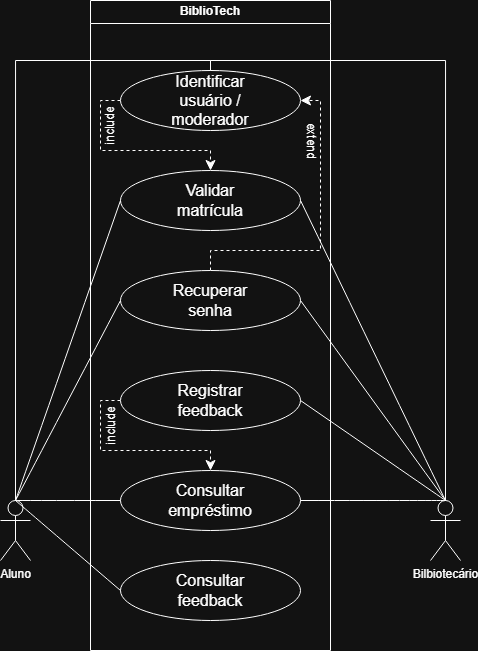

The diagram above was exported from draw.io. Its source (the exported page's mxGraphModel, read from the mxfile embedded in the PNG):
<mxGraphModel dx="656" dy="738" grid="1" gridSize="10" guides="1" tooltips="1" connect="1" arrows="1" fold="1" page="1" pageScale="1" pageWidth="827" pageHeight="1169" math="0" shadow="0">
  <root>
    <mxCell id="0" />
    <mxCell id="1" parent="0" />
    <mxCell id="TtuuMlwH4zMWV_Av9V_5-1" parent="1" style="shape=umlActor;verticalLabelPosition=bottom;verticalAlign=top;html=1;outlineConnect=0;" value="Aluno" vertex="1">
      <mxGeometry height="60" width="30" x="130" y="610" as="geometry" />
    </mxCell>
    <mxCell id="TtuuMlwH4zMWV_Av9V_5-2" parent="1" style="shape=umlActor;verticalLabelPosition=bottom;verticalAlign=top;html=1;outlineConnect=0;" value="Bilbiotecário" vertex="1">
      <mxGeometry height="60" width="30" x="560" y="610" as="geometry" />
    </mxCell>
    <mxCell id="TtuuMlwH4zMWV_Av9V_5-4" parent="1" style="swimlane;whiteSpace=wrap;html=1;startSize=23;" value="BiblioTech" vertex="1">
      <mxGeometry height="650" width="240" x="220" y="110" as="geometry" />
    </mxCell>
    <mxCell id="TtuuMlwH4zMWV_Av9V_5-38" edge="1" parent="TtuuMlwH4zMWV_Av9V_5-4" source="TtuuMlwH4zMWV_Av9V_5-6" style="edgeStyle=orthogonalEdgeStyle;rounded=0;orthogonalLoop=1;jettySize=auto;html=1;entryX=0.5;entryY=0;entryDx=0;entryDy=0;fontSize=12;startSize=8;endSize=8;exitX=0;exitY=0.5;exitDx=0;exitDy=0;dashed=1;" target="TtuuMlwH4zMWV_Av9V_5-11">
      <mxGeometry relative="1" as="geometry" />
    </mxCell>
    <mxCell id="TtuuMlwH4zMWV_Av9V_5-6" parent="TtuuMlwH4zMWV_Av9V_5-4" style="ellipse;whiteSpace=wrap;html=1;" value="" vertex="1">
      <mxGeometry height="60" width="180" x="30" y="70" as="geometry" />
    </mxCell>
    <mxCell id="TtuuMlwH4zMWV_Av9V_5-7" parent="TtuuMlwH4zMWV_Av9V_5-4" style="text;html=1;whiteSpace=wrap;strokeColor=none;fillColor=none;align=center;verticalAlign=middle;rounded=0;fontSize=16;" value="Identificar usuário / moderador" vertex="1">
      <mxGeometry height="30" width="60" x="90" y="85" as="geometry" />
    </mxCell>
    <mxCell id="TtuuMlwH4zMWV_Av9V_5-11" parent="TtuuMlwH4zMWV_Av9V_5-4" style="ellipse;whiteSpace=wrap;html=1;" value="" vertex="1">
      <mxGeometry height="60" width="180" x="30" y="170" as="geometry" />
    </mxCell>
    <mxCell id="TtuuMlwH4zMWV_Av9V_5-12" parent="TtuuMlwH4zMWV_Av9V_5-4" style="text;html=1;whiteSpace=wrap;strokeColor=none;fillColor=none;align=center;verticalAlign=middle;rounded=0;fontSize=16;" value="Validar matrícula" vertex="1">
      <mxGeometry height="30" width="60" x="90" y="185" as="geometry" />
    </mxCell>
    <mxCell id="TtuuMlwH4zMWV_Av9V_5-39" edge="1" parent="TtuuMlwH4zMWV_Av9V_5-4" source="TtuuMlwH4zMWV_Av9V_5-13" style="edgeStyle=orthogonalEdgeStyle;rounded=0;orthogonalLoop=1;jettySize=auto;html=1;entryX=1;entryY=0.5;entryDx=0;entryDy=0;fontSize=12;startSize=8;endSize=8;exitX=0.5;exitY=0;exitDx=0;exitDy=0;dashed=1;" target="TtuuMlwH4zMWV_Av9V_5-6">
      <mxGeometry relative="1" as="geometry">
        <Array as="points">
          <mxPoint x="120" y="250" />
          <mxPoint x="230" y="250" />
          <mxPoint x="230" y="100" />
        </Array>
      </mxGeometry>
    </mxCell>
    <mxCell id="TtuuMlwH4zMWV_Av9V_5-13" parent="TtuuMlwH4zMWV_Av9V_5-4" style="ellipse;whiteSpace=wrap;html=1;" value="" vertex="1">
      <mxGeometry height="60" width="180" x="30" y="270" as="geometry" />
    </mxCell>
    <mxCell id="TtuuMlwH4zMWV_Av9V_5-14" parent="TtuuMlwH4zMWV_Av9V_5-4" style="text;html=1;whiteSpace=wrap;strokeColor=none;fillColor=none;align=center;verticalAlign=middle;rounded=0;fontSize=16;" value="Recuperar senha" vertex="1">
      <mxGeometry height="30" width="60" x="90" y="285" as="geometry" />
    </mxCell>
    <mxCell id="TtuuMlwH4zMWV_Av9V_5-40" edge="1" parent="TtuuMlwH4zMWV_Av9V_5-4" source="TtuuMlwH4zMWV_Av9V_5-15" style="edgeStyle=orthogonalEdgeStyle;rounded=0;orthogonalLoop=1;jettySize=auto;html=1;entryX=0.5;entryY=0;entryDx=0;entryDy=0;fontSize=12;startSize=8;endSize=8;dashed=1;exitX=0;exitY=0.5;exitDx=0;exitDy=0;" target="TtuuMlwH4zMWV_Av9V_5-17">
      <mxGeometry relative="1" as="geometry" />
    </mxCell>
    <mxCell id="TtuuMlwH4zMWV_Av9V_5-45" connectable="0" parent="TtuuMlwH4zMWV_Av9V_5-40" style="edgeLabel;html=1;align=center;verticalAlign=middle;resizable=0;points=[];fontSize=12;rotation=-90;" value="include" vertex="1">
      <mxGeometry relative="1" x="0.0723" y="8" as="geometry">
        <mxPoint x="-26" y="-15" as="offset" />
      </mxGeometry>
    </mxCell>
    <mxCell id="TtuuMlwH4zMWV_Av9V_5-15" parent="TtuuMlwH4zMWV_Av9V_5-4" style="ellipse;whiteSpace=wrap;html=1;" value="" vertex="1">
      <mxGeometry height="60" width="180" x="30" y="370" as="geometry" />
    </mxCell>
    <mxCell id="TtuuMlwH4zMWV_Av9V_5-16" parent="TtuuMlwH4zMWV_Av9V_5-4" style="text;html=1;whiteSpace=wrap;strokeColor=none;fillColor=none;align=center;verticalAlign=middle;rounded=0;fontSize=16;" value="Registrar feedback" vertex="1">
      <mxGeometry height="30" width="60" x="90" y="385" as="geometry" />
    </mxCell>
    <mxCell id="TtuuMlwH4zMWV_Av9V_5-19" parent="TtuuMlwH4zMWV_Av9V_5-4" style="ellipse;whiteSpace=wrap;html=1;" value="" vertex="1">
      <mxGeometry height="60" width="180" x="30" y="560" as="geometry" />
    </mxCell>
    <mxCell id="TtuuMlwH4zMWV_Av9V_5-17" parent="TtuuMlwH4zMWV_Av9V_5-4" style="ellipse;whiteSpace=wrap;html=1;" value="" vertex="1">
      <mxGeometry height="60" width="180" x="30" y="470" as="geometry" />
    </mxCell>
    <mxCell id="TtuuMlwH4zMWV_Av9V_5-18" parent="TtuuMlwH4zMWV_Av9V_5-4" style="text;html=1;whiteSpace=wrap;strokeColor=none;fillColor=none;align=center;verticalAlign=middle;rounded=0;fontSize=16;" value="Consultar empréstimo" vertex="1">
      <mxGeometry height="30" width="60" x="90" y="485" as="geometry" />
    </mxCell>
    <mxCell id="TtuuMlwH4zMWV_Av9V_5-35" parent="TtuuMlwH4zMWV_Av9V_5-4" style="text;html=1;whiteSpace=wrap;strokeColor=none;fillColor=none;align=center;verticalAlign=middle;rounded=0;fontSize=16;" value="Consultar feedback" vertex="1">
      <mxGeometry height="30" width="60" x="90" y="575" as="geometry" />
    </mxCell>
    <mxCell id="TtuuMlwH4zMWV_Av9V_5-46" connectable="0" parent="TtuuMlwH4zMWV_Av9V_5-4" style="edgeLabel;html=1;align=center;verticalAlign=middle;resizable=0;points=[];fontSize=12;rotation=-90;" value="include" vertex="1">
      <mxGeometry x="20" y="127" as="geometry" />
    </mxCell>
    <mxCell id="TtuuMlwH4zMWV_Av9V_5-47" connectable="0" parent="TtuuMlwH4zMWV_Av9V_5-4" style="edgeLabel;html=1;align=center;verticalAlign=middle;resizable=0;points=[];fontSize=12;rotation=90;" value="extend" vertex="1">
      <mxGeometry x="222" y="140" as="geometry" />
    </mxCell>
    <mxCell id="TtuuMlwH4zMWV_Av9V_5-64" edge="1" parent="1" source="TtuuMlwH4zMWV_Av9V_5-1" style="endArrow=none;html=1;rounded=0;fontSize=12;startSize=8;endSize=8;exitX=0.5;exitY=0;exitDx=0;exitDy=0;exitPerimeter=0;entryX=0.5;entryY=0;entryDx=0;entryDy=0;edgeStyle=orthogonalEdgeStyle;" target="TtuuMlwH4zMWV_Av9V_5-6" value="">
      <mxGeometry height="50" relative="1" width="50" as="geometry">
        <mxPoint x="420" y="440" as="sourcePoint" />
        <mxPoint x="470" y="390" as="targetPoint" />
      </mxGeometry>
    </mxCell>
    <mxCell id="TtuuMlwH4zMWV_Av9V_5-66" edge="1" parent="1" source="TtuuMlwH4zMWV_Av9V_5-1" style="endArrow=none;html=1;rounded=0;fontSize=12;startSize=8;endSize=8;curved=1;exitX=0.5;exitY=0;exitDx=0;exitDy=0;exitPerimeter=0;entryX=0;entryY=0.5;entryDx=0;entryDy=0;" target="TtuuMlwH4zMWV_Av9V_5-11" value="">
      <mxGeometry height="50" relative="1" width="50" as="geometry">
        <mxPoint x="420" y="440" as="sourcePoint" />
        <mxPoint x="470" y="390" as="targetPoint" />
      </mxGeometry>
    </mxCell>
    <mxCell id="TtuuMlwH4zMWV_Av9V_5-67" edge="1" parent="1" source="TtuuMlwH4zMWV_Av9V_5-1" style="endArrow=none;html=1;rounded=0;fontSize=12;startSize=8;endSize=8;curved=1;exitX=0.5;exitY=0;exitDx=0;exitDy=0;exitPerimeter=0;entryX=0;entryY=0.5;entryDx=0;entryDy=0;" target="TtuuMlwH4zMWV_Av9V_5-13" value="">
      <mxGeometry height="50" relative="1" width="50" as="geometry">
        <mxPoint x="420" y="440" as="sourcePoint" />
        <mxPoint x="470" y="390" as="targetPoint" />
      </mxGeometry>
    </mxCell>
    <mxCell id="TtuuMlwH4zMWV_Av9V_5-68" edge="1" parent="1" source="TtuuMlwH4zMWV_Av9V_5-1" style="endArrow=none;html=1;rounded=0;fontSize=12;startSize=8;endSize=8;curved=1;exitX=0.5;exitY=0;exitDx=0;exitDy=0;exitPerimeter=0;entryX=0;entryY=0.5;entryDx=0;entryDy=0;" target="TtuuMlwH4zMWV_Av9V_5-17" value="">
      <mxGeometry height="50" relative="1" width="50" as="geometry">
        <mxPoint x="420" y="440" as="sourcePoint" />
        <mxPoint x="470" y="390" as="targetPoint" />
      </mxGeometry>
    </mxCell>
    <mxCell id="TtuuMlwH4zMWV_Av9V_5-69" edge="1" parent="1" source="TtuuMlwH4zMWV_Av9V_5-1" style="endArrow=none;html=1;rounded=0;fontSize=12;startSize=8;endSize=8;curved=1;exitX=0.5;exitY=0;exitDx=0;exitDy=0;exitPerimeter=0;entryX=0;entryY=0.5;entryDx=0;entryDy=0;" target="TtuuMlwH4zMWV_Av9V_5-19" value="">
      <mxGeometry height="50" relative="1" width="50" as="geometry">
        <mxPoint x="420" y="440" as="sourcePoint" />
        <mxPoint x="470" y="390" as="targetPoint" />
      </mxGeometry>
    </mxCell>
    <mxCell id="TtuuMlwH4zMWV_Av9V_5-70" edge="1" parent="1" source="TtuuMlwH4zMWV_Av9V_5-2" style="endArrow=none;html=1;rounded=0;fontSize=12;startSize=8;endSize=8;exitX=0.5;exitY=0;exitDx=0;exitDy=0;exitPerimeter=0;entryX=0.5;entryY=0;entryDx=0;entryDy=0;edgeStyle=orthogonalEdgeStyle;" target="TtuuMlwH4zMWV_Av9V_5-6" value="">
      <mxGeometry height="50" relative="1" width="50" as="geometry">
        <mxPoint x="420" y="440" as="sourcePoint" />
        <mxPoint x="470" y="390" as="targetPoint" />
      </mxGeometry>
    </mxCell>
    <mxCell id="TtuuMlwH4zMWV_Av9V_5-71" edge="1" parent="1" source="TtuuMlwH4zMWV_Av9V_5-2" style="endArrow=none;html=1;rounded=0;fontSize=12;startSize=8;endSize=8;curved=1;exitX=0.5;exitY=0;exitDx=0;exitDy=0;exitPerimeter=0;entryX=1;entryY=0.5;entryDx=0;entryDy=0;" target="TtuuMlwH4zMWV_Av9V_5-11" value="">
      <mxGeometry height="50" relative="1" width="50" as="geometry">
        <mxPoint x="490" y="580" as="sourcePoint" />
        <mxPoint x="540" y="530" as="targetPoint" />
      </mxGeometry>
    </mxCell>
    <mxCell id="TtuuMlwH4zMWV_Av9V_5-72" edge="1" parent="1" source="TtuuMlwH4zMWV_Av9V_5-2" style="endArrow=none;html=1;rounded=0;fontSize=12;startSize=8;endSize=8;curved=1;exitX=0.5;exitY=0;exitDx=0;exitDy=0;exitPerimeter=0;entryX=1;entryY=0.5;entryDx=0;entryDy=0;" target="TtuuMlwH4zMWV_Av9V_5-13" value="">
      <mxGeometry height="50" relative="1" width="50" as="geometry">
        <mxPoint x="420" y="440" as="sourcePoint" />
        <mxPoint x="470" y="390" as="targetPoint" />
      </mxGeometry>
    </mxCell>
    <mxCell id="TtuuMlwH4zMWV_Av9V_5-73" edge="1" parent="1" source="TtuuMlwH4zMWV_Av9V_5-2" style="endArrow=none;html=1;rounded=0;fontSize=12;startSize=8;endSize=8;curved=1;exitX=0.5;exitY=0;exitDx=0;exitDy=0;exitPerimeter=0;entryX=1;entryY=0.5;entryDx=0;entryDy=0;" target="TtuuMlwH4zMWV_Av9V_5-15" value="">
      <mxGeometry height="50" relative="1" width="50" as="geometry">
        <mxPoint x="420" y="440" as="sourcePoint" />
        <mxPoint x="470" y="390" as="targetPoint" />
      </mxGeometry>
    </mxCell>
    <mxCell id="TtuuMlwH4zMWV_Av9V_5-74" edge="1" parent="1" source="TtuuMlwH4zMWV_Av9V_5-2" style="endArrow=none;html=1;rounded=0;fontSize=12;startSize=8;endSize=8;curved=1;exitX=0.5;exitY=0;exitDx=0;exitDy=0;exitPerimeter=0;entryX=1;entryY=0.5;entryDx=0;entryDy=0;" target="TtuuMlwH4zMWV_Av9V_5-17" value="">
      <mxGeometry height="50" relative="1" width="50" as="geometry">
        <mxPoint x="420" y="440" as="sourcePoint" />
        <mxPoint x="470" y="390" as="targetPoint" />
      </mxGeometry>
    </mxCell>
  </root>
</mxGraphModel>